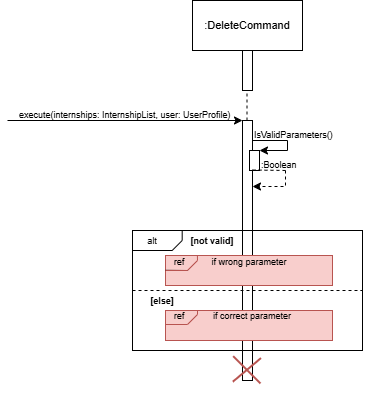

The diagram above was exported from draw.io. Its source (the exported page's mxGraphModel, read from the mxfile embedded in the PNG):
<mxGraphModel dx="1212" dy="589" grid="1" gridSize="10" guides="1" tooltips="1" connect="1" arrows="1" fold="1" page="1" pageScale="1" pageWidth="850" pageHeight="1100" math="0" shadow="0">
  <root>
    <mxCell id="0" />
    <mxCell id="1" parent="0" />
    <mxCell id="iTArpL46oXxKn60FG5kX-57" value="" style="rounded=0;whiteSpace=wrap;html=1;fillColor=#f8cecc;strokeColor=#b85450;gradientColor=none;" vertex="1" parent="1">
      <mxGeometry x="328" y="500" width="167" height="30" as="geometry" />
    </mxCell>
    <mxCell id="iTArpL46oXxKn60FG5kX-22" value="" style="rounded=0;whiteSpace=wrap;html=1;" vertex="1" parent="1">
      <mxGeometry x="295" y="430" width="230" height="120" as="geometry" />
    </mxCell>
    <mxCell id="iTArpL46oXxKn60FG5kX-3" value="" style="endArrow=none;dashed=1;html=1;rounded=0;" edge="1" parent="1">
      <mxGeometry width="50" height="50" relative="1" as="geometry">
        <mxPoint x="409.5" y="320" as="sourcePoint" />
        <mxPoint x="409.5" y="260" as="targetPoint" />
      </mxGeometry>
    </mxCell>
    <mxCell id="iTArpL46oXxKn60FG5kX-2" value="" style="html=1;points=[];perimeter=orthogonalPerimeter;outlineConnect=0;targetShapes=umlLifeline;portConstraint=eastwest;newEdgeStyle={&quot;edgeStyle&quot;:&quot;elbowEdgeStyle&quot;,&quot;elbow&quot;:&quot;vertical&quot;,&quot;curved&quot;:0,&quot;rounded&quot;:0};" vertex="1" parent="1">
      <mxGeometry x="405" y="210" width="10" height="80" as="geometry" />
    </mxCell>
    <mxCell id="iTArpL46oXxKn60FG5kX-1" value="&lt;font style=&quot;font-size: 11px;&quot;&gt;:DeleteCommand&lt;/font&gt;" style="rounded=0;whiteSpace=wrap;html=1;" vertex="1" parent="1">
      <mxGeometry x="355" y="200" width="110" height="50" as="geometry" />
    </mxCell>
    <mxCell id="iTArpL46oXxKn60FG5kX-4" value="" style="endArrow=classic;html=1;rounded=0;" edge="1" parent="1" target="iTArpL46oXxKn60FG5kX-6">
      <mxGeometry width="50" height="50" relative="1" as="geometry">
        <mxPoint x="170" y="320" as="sourcePoint" />
        <mxPoint x="400" y="320" as="targetPoint" />
      </mxGeometry>
    </mxCell>
    <mxCell id="iTArpL46oXxKn60FG5kX-6" value="" style="html=1;points=[];perimeter=orthogonalPerimeter;outlineConnect=0;targetShapes=umlLifeline;portConstraint=eastwest;newEdgeStyle={&quot;edgeStyle&quot;:&quot;elbowEdgeStyle&quot;,&quot;elbow&quot;:&quot;vertical&quot;,&quot;curved&quot;:0,&quot;rounded&quot;:0};" vertex="1" parent="1">
      <mxGeometry x="405" y="320" width="10" height="260" as="geometry" />
    </mxCell>
    <mxCell id="iTArpL46oXxKn60FG5kX-7" value="" style="html=1;points=[];perimeter=orthogonalPerimeter;outlineConnect=0;targetShapes=umlLifeline;portConstraint=eastwest;newEdgeStyle={&quot;edgeStyle&quot;:&quot;elbowEdgeStyle&quot;,&quot;elbow&quot;:&quot;vertical&quot;,&quot;curved&quot;:0,&quot;rounded&quot;:0};" vertex="1" parent="1">
      <mxGeometry x="412" y="350" width="10" height="20" as="geometry" />
    </mxCell>
    <mxCell id="iTArpL46oXxKn60FG5kX-8" value="" style="endArrow=classic;html=1;rounded=0;" edge="1" parent="1">
      <mxGeometry width="50" height="50" relative="1" as="geometry">
        <mxPoint x="450" y="350" as="sourcePoint" />
        <mxPoint x="422" y="350" as="targetPoint" />
      </mxGeometry>
    </mxCell>
    <mxCell id="iTArpL46oXxKn60FG5kX-9" value="" style="endArrow=none;html=1;rounded=0;" edge="1" parent="1" target="iTArpL46oXxKn60FG5kX-6">
      <mxGeometry width="50" height="50" relative="1" as="geometry">
        <mxPoint x="450" y="350" as="sourcePoint" />
        <mxPoint x="420" y="340" as="targetPoint" />
        <Array as="points">
          <mxPoint x="450" y="340" />
        </Array>
      </mxGeometry>
    </mxCell>
    <mxCell id="iTArpL46oXxKn60FG5kX-10" value="&lt;span style=&quot;font-size: 9px;&quot;&gt;IsValidParameters()&lt;/span&gt;" style="text;whiteSpace=wrap;html=1;" vertex="1" parent="1">
      <mxGeometry x="415" y="320" width="80" height="10" as="geometry" />
    </mxCell>
    <mxCell id="iTArpL46oXxKn60FG5kX-15" value="&lt;font style=&quot;font-size: 9px;&quot;&gt;:Boolean&lt;/font&gt;" style="text;whiteSpace=wrap;html=1;" vertex="1" parent="1">
      <mxGeometry x="422" y="350" width="130" height="40" as="geometry" />
    </mxCell>
    <mxCell id="iTArpL46oXxKn60FG5kX-17" value="" style="html=1;labelBackgroundColor=#ffffff;startArrow=none;startFill=0;startSize=6;endArrow=classic;endFill=1;endSize=6;jettySize=auto;orthogonalLoop=1;strokeWidth=1;dashed=1;fontSize=14;rounded=0;" edge="1" parent="1">
      <mxGeometry width="60" height="60" relative="1" as="geometry">
        <mxPoint x="448" y="370" as="sourcePoint" />
        <mxPoint x="415" y="386" as="targetPoint" />
        <Array as="points">
          <mxPoint x="448" y="386" />
        </Array>
      </mxGeometry>
    </mxCell>
    <mxCell id="iTArpL46oXxKn60FG5kX-19" value="" style="endArrow=none;dashed=1;html=1;rounded=0;" edge="1" parent="1">
      <mxGeometry width="50" height="50" relative="1" as="geometry">
        <mxPoint x="415" y="369.53" as="sourcePoint" />
        <mxPoint x="450" y="370" as="targetPoint" />
      </mxGeometry>
    </mxCell>
    <mxCell id="iTArpL46oXxKn60FG5kX-21" value="&lt;font style=&quot;font-size: 9px;&quot;&gt;execute(internships: InternshipList, user: UserProfile)&lt;/font&gt;" style="text;whiteSpace=wrap;html=1;" vertex="1" parent="1">
      <mxGeometry x="180" y="300" width="280" height="20" as="geometry" />
    </mxCell>
    <mxCell id="iTArpL46oXxKn60FG5kX-23" value="" style="endArrow=none;html=1;rounded=0;" edge="1" parent="1" source="iTArpL46oXxKn60FG5kX-22">
      <mxGeometry width="50" height="50" relative="1" as="geometry">
        <mxPoint x="392" y="480" as="sourcePoint" />
        <mxPoint x="442" y="430" as="targetPoint" />
        <Array as="points">
          <mxPoint x="392" y="430" />
        </Array>
      </mxGeometry>
    </mxCell>
    <mxCell id="iTArpL46oXxKn60FG5kX-36" value="" style="endArrow=none;html=1;rounded=0;" edge="1" parent="1">
      <mxGeometry width="50" height="50" relative="1" as="geometry">
        <mxPoint x="294.69" y="450" as="sourcePoint" />
        <mxPoint x="334.69" y="450" as="targetPoint" />
      </mxGeometry>
    </mxCell>
    <mxCell id="iTArpL46oXxKn60FG5kX-37" value="" style="endArrow=none;html=1;rounded=0;" edge="1" parent="1">
      <mxGeometry width="50" height="50" relative="1" as="geometry">
        <mxPoint x="334.69" y="450" as="sourcePoint" />
        <mxPoint x="344.69" y="440" as="targetPoint" />
      </mxGeometry>
    </mxCell>
    <mxCell id="iTArpL46oXxKn60FG5kX-38" value="" style="endArrow=none;html=1;rounded=0;" edge="1" parent="1">
      <mxGeometry width="50" height="50" relative="1" as="geometry">
        <mxPoint x="344.69" y="440" as="sourcePoint" />
        <mxPoint x="344.69" y="430" as="targetPoint" />
      </mxGeometry>
    </mxCell>
    <mxCell id="iTArpL46oXxKn60FG5kX-39" value="&lt;font style=&quot;font-size: 9px;&quot;&gt;alt&lt;/font&gt;" style="text;html=1;align=center;verticalAlign=middle;whiteSpace=wrap;rounded=0;" vertex="1" parent="1">
      <mxGeometry x="285" y="425" width="60" height="30" as="geometry" />
    </mxCell>
    <mxCell id="iTArpL46oXxKn60FG5kX-43" value="" style="endArrow=none;dashed=1;html=1;rounded=0;entryX=1;entryY=0.5;entryDx=0;entryDy=0;exitX=0;exitY=0.5;exitDx=0;exitDy=0;" edge="1" parent="1" source="iTArpL46oXxKn60FG5kX-22" target="iTArpL46oXxKn60FG5kX-22">
      <mxGeometry width="50" height="50" relative="1" as="geometry">
        <mxPoint x="295" y="476.84" as="sourcePoint" />
        <mxPoint x="522.5" y="473.15999999999997" as="targetPoint" />
      </mxGeometry>
    </mxCell>
    <mxCell id="iTArpL46oXxKn60FG5kX-44" value="&lt;font style=&quot;font-size: 9px;&quot;&gt;&lt;b&gt;[not valid]&lt;/b&gt;&lt;/font&gt;" style="text;html=1;align=center;verticalAlign=middle;whiteSpace=wrap;rounded=0;" vertex="1" parent="1">
      <mxGeometry x="345" y="425" width="60" height="30" as="geometry" />
    </mxCell>
    <mxCell id="iTArpL46oXxKn60FG5kX-46" value="" style="rounded=0;whiteSpace=wrap;html=1;fillColor=#f8cecc;strokeColor=#b85450;gradientColor=none;" vertex="1" parent="1">
      <mxGeometry x="328" y="455" width="167" height="30" as="geometry" />
    </mxCell>
    <mxCell id="iTArpL46oXxKn60FG5kX-47" value="&lt;font style=&quot;font-size: 9px;&quot;&gt;if wrong parameter&lt;/font&gt;" style="text;html=1;align=center;verticalAlign=middle;whiteSpace=wrap;rounded=0;" vertex="1" parent="1">
      <mxGeometry x="371.5" y="446" width="80" height="30" as="geometry" />
    </mxCell>
    <mxCell id="iTArpL46oXxKn60FG5kX-58" value="&lt;div&gt;&lt;br&gt;&lt;/div&gt;" style="rounded=0;whiteSpace=wrap;html=1;fillColor=#f8cecc;strokeColor=#b85450;gradientColor=none;" vertex="1" parent="1">
      <mxGeometry x="328" y="510" width="167" height="30" as="geometry" />
    </mxCell>
    <mxCell id="iTArpL46oXxKn60FG5kX-59" value="&lt;font style=&quot;font-size: 9px;&quot;&gt;if correct parameter&lt;/font&gt;" style="text;html=1;align=center;verticalAlign=middle;whiteSpace=wrap;rounded=0;" vertex="1" parent="1">
      <mxGeometry x="365" y="500" width="100" height="30" as="geometry" />
    </mxCell>
    <mxCell id="iTArpL46oXxKn60FG5kX-60" value="" style="line;strokeWidth=2;direction=south;html=1;rotation=-45;fillColor=#f8cecc;strokeColor=#b85450;" vertex="1" parent="1">
      <mxGeometry x="386.82" y="550.04" width="45" height="38.54" as="geometry" />
    </mxCell>
    <mxCell id="iTArpL46oXxKn60FG5kX-61" value="" style="line;strokeWidth=2;html=1;rotation=-40;fillColor=#f8cecc;strokeColor=#b85450;" vertex="1" parent="1">
      <mxGeometry x="391.07" y="566.89" width="36.66" height="5" as="geometry" />
    </mxCell>
    <mxCell id="iTArpL46oXxKn60FG5kX-65" value="&lt;b&gt;&lt;font style=&quot;font-size: 9px;&quot;&gt;[else]&lt;/font&gt;&lt;/b&gt;" style="text;html=1;align=center;verticalAlign=middle;whiteSpace=wrap;rounded=0;" vertex="1" parent="1">
      <mxGeometry x="295" y="485" width="60" height="30" as="geometry" />
    </mxCell>
    <mxCell id="iTArpL46oXxKn60FG5kX-66" value="" style="endArrow=none;html=1;rounded=0;" edge="1" parent="1">
      <mxGeometry width="50" height="50" relative="1" as="geometry">
        <mxPoint x="392" y="550" as="sourcePoint" />
        <mxPoint x="442" y="550" as="targetPoint" />
        <Array as="points">
          <mxPoint x="392" y="550" />
        </Array>
      </mxGeometry>
    </mxCell>
    <mxCell id="iTArpL46oXxKn60FG5kX-70" value="" style="endArrow=none;html=1;rounded=0;" edge="1" parent="1">
      <mxGeometry width="50" height="50" relative="1" as="geometry">
        <mxPoint x="328" y="469.8" as="sourcePoint" />
        <mxPoint x="350" y="470" as="targetPoint" />
      </mxGeometry>
    </mxCell>
    <mxCell id="iTArpL46oXxKn60FG5kX-76" value="" style="endArrow=none;html=1;rounded=0;entryX=0.191;entryY=0.018;entryDx=0;entryDy=0;entryPerimeter=0;fillColor=#f8cecc;strokeColor=#b85450;" edge="1" parent="1" source="iTArpL46oXxKn60FG5kX-46" target="iTArpL46oXxKn60FG5kX-46">
      <mxGeometry width="50" height="50" relative="1" as="geometry">
        <mxPoint x="335" y="476" as="sourcePoint" />
        <mxPoint x="365" y="456" as="targetPoint" />
        <Array as="points">
          <mxPoint x="350" y="470" />
          <mxPoint x="360" y="460" />
        </Array>
      </mxGeometry>
    </mxCell>
    <mxCell id="iTArpL46oXxKn60FG5kX-78" value="" style="endArrow=none;html=1;rounded=0;entryX=0.191;entryY=0.018;entryDx=0;entryDy=0;entryPerimeter=0;fillColor=#f8cecc;strokeColor=#b85450;" edge="1" parent="1">
      <mxGeometry width="50" height="50" relative="1" as="geometry">
        <mxPoint x="328" y="524" as="sourcePoint" />
        <mxPoint x="360" y="510" as="targetPoint" />
        <Array as="points">
          <mxPoint x="350" y="524" />
          <mxPoint x="360" y="514" />
        </Array>
      </mxGeometry>
    </mxCell>
    <mxCell id="iTArpL46oXxKn60FG5kX-79" value="&lt;font style=&quot;font-size: 9px;&quot;&gt;ref&lt;/font&gt;" style="text;html=1;align=center;verticalAlign=middle;whiteSpace=wrap;rounded=0;" vertex="1" parent="1">
      <mxGeometry x="311.5" y="446" width="60" height="30" as="geometry" />
    </mxCell>
    <mxCell id="iTArpL46oXxKn60FG5kX-81" value="&lt;font style=&quot;font-size: 9px;&quot;&gt;ref&lt;/font&gt;" style="text;html=1;align=center;verticalAlign=middle;whiteSpace=wrap;rounded=0;" vertex="1" parent="1">
      <mxGeometry x="311.5" y="500" width="60" height="30" as="geometry" />
    </mxCell>
  </root>
</mxGraphModel>